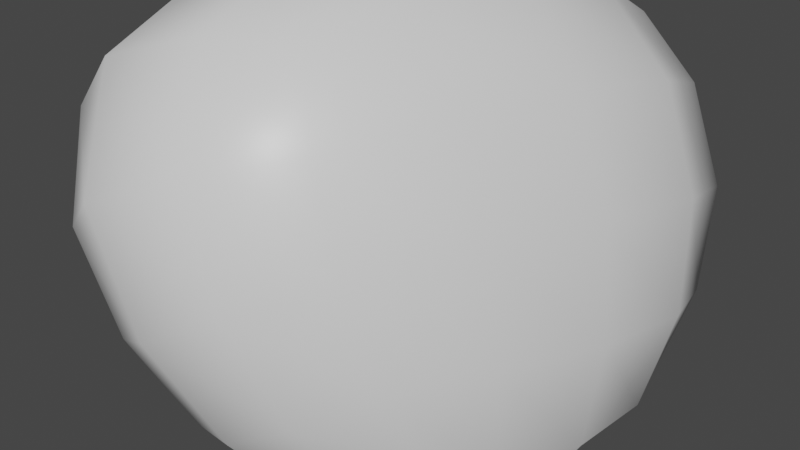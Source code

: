 # Source: Rock1.blend  (saved by Blender 2.93.21; exported with 4.5.12 LTS)
import bpy
from mathutils import Matrix  # noqa: F401  (used for matrix-valued properties, if any)

bpy.ops.wm.read_factory_settings(use_empty=True)
scene = bpy.context.scene
scene.name = 'Scene'

# ---- collections
col_collection = bpy.data.collections.new('Collection'); scene.collection.children.link(col_collection)

# ---- materials (node trees are filled in below, after node groups)
mat_material = bpy.data.materials.new('Material')
mat_material.alpha_threshold = 0.0
mat_material.use_transparent_shadow = False
mat_material.line_color = (0.0, 0.0, 0.0, 1.0)

# ---- material node trees
mat_material.use_nodes = True; mat_material.node_tree.nodes.clear()
_N = mat_material.node_tree.nodes; _L = mat_material.node_tree.links
n0 = _N.new('ShaderNodeOutputMaterial'); n0.name = 'Material Output'; n0.location = (300, 300)
n1 = _N.new('ShaderNodeBsdfPrincipled'); n1.name = 'Principled BSDF'; n1.location = (10, 300)
n1.distribution = 'GGX'
n1.subsurface_method = 'BURLEY'
n1.inputs[2].default_value = 0.4
n1.inputs[3].default_value = 1.45
n1.inputs[27].default_value = (0.0, 0.0, 0.0, 1.0)
n1.inputs[28].default_value = 1.0
_L.new(n1.outputs[0], n0.inputs[0])
n0.is_active_output = True

# ---- world
world_world = bpy.data.worlds.new('World'); scene.world = world_world
world_world.use_nodes = True; world_world.node_tree.nodes.clear()
_N = world_world.node_tree.nodes; _L = world_world.node_tree.links
n0 = _N.new('ShaderNodeOutputWorld'); n0.name = 'World Output'; n0.location = (300, 300)
n1 = _N.new('ShaderNodeBackground'); n1.name = 'Background'; n1.location = (10, 300)
n1.inputs[0].default_value = (0.05088, 0.05088, 0.05088, 1.0)
_L.new(n1.outputs[0], n0.inputs[0])
n0.is_active_output = True
world_world.color = (0.05088, 0.05088, 0.05088)
world_world.use_sun_shadow = False
world_world.sun_shadow_jitter_overblur = 0.0

# ---- meshes
me_cube = bpy.data.meshes.new('Cube')
me_cube.from_pydata([(1.748, 4.523, 2.484), (1.0, 1.0, -1.0), (-1.484, -3.287, 3.707), (1.0, -1.0, -1.0), (-3.301, 1.0, 1.0), (-1.0, 1.0, -1.0), (-1.667, -1.819, 1.561), (-1.0, -1.0, -1.0)], [], [(0, 4, 6, 2), (3, 2, 6, 7), (7, 6, 4, 5), (5, 1, 3, 7), (1, 0, 2, 3), (5, 4, 0, 1)])
me_cube.polygons.foreach_set('use_smooth', [True] * 6)
_uv = me_cube.uv_layers.new(name='UVMap')
_uv.uv.foreach_set('vector', [0.625, 0.5, 0.875, 0.5, 0.875, 0.75, 0.625, 0.75, 0.375, 0.75, 0.625, 0.75, 0.625, 1.0, 0.375, 1.0, 0.375, 0.0, 0.625, 0.0, 0.625, 0.25, 0.375, 0.25, 0.125, 0.5, 0.375, 0.5, 0.375, 0.75, 0.125, 0.75, 0.375, 0.5, 0.625, 0.5, 0.625, 0.75, 0.375, 0.75, 0.375, 0.25, 0.625, 0.25, 0.625, 0.5, 0.375, 0.5])
me_cube.materials.append(mat_material)
me_cube.use_remesh_preserve_volume = False
me_cube.use_remesh_preserve_attributes = False
me_cube.use_mirror_vertex_groups = False
me_cube.update()

# ---- objects
ob_rock = bpy.data.objects.new('Rock', me_cube)

# ---- transforms, parenting, visibility, modifiers, constraints
ob_rock.location = (0.0, 0.0, 0.0)
ob_rock.scale = (1.846, 1.846, 1.846)
ob_rock.lock_rotations_4d = False
ob_rock.empty_display_type = 'ARROWS'
ob_rock.lineart.crease_threshold = 0.0
_m = ob_rock.modifiers.new('Subdivision', 'SUBSURF')
_m.levels = 4
_m = ob_rock.modifiers.new('Displace', 'DISPLACE')
_m.strength = 0.9

# ---- collection membership
col_collection.objects.link(ob_rock)

# ---- scene / render settings (as saved in the file)
scene.frame_start = 1; scene.frame_end = 250; scene.frame_set(1)
scene.render.engine = 'BLENDER_EEVEE_NEXT'
scene.cycles.use_denoising = False
scene.cycles.samples = 128
scene.cycles.sampling_pattern = 'TABULATED_SOBOL'
scene.cycles.use_adaptive_sampling = False
scene.cycles.use_light_tree = False
scene.view_settings.view_transform = 'Filmic'
bpy.context.view_layer.update()

# ---- added for rendering (the .blend has no active camera and no usable light): camera, sun
cam_auto = bpy.data.cameras.new('AutoCamera')
cam_auto.lens = 50.0
cam_auto.sensor_width = 36.0
cam_auto.clip_end = 1000.0
ob_auto_camera = bpy.data.objects.new('AutoCamera', cam_auto)
scene.collection.objects.link(ob_auto_camera)
ob_auto_camera.location = (6.40759, -8.93639, 7.25049)
ob_auto_camera.rotation_euler = (1.09748, -7.21219e-08, 0.694738)
scene.camera = ob_auto_camera
light_auto_sun = bpy.data.lights.new('AutoSun', 'SUN')
light_auto_sun.energy = 3.0
light_auto_sun.angle = 0.0523599
ob_auto_sun = bpy.data.objects.new('AutoSun', light_auto_sun)
scene.collection.objects.link(ob_auto_sun)
ob_auto_sun.rotation_euler = (0.872665, 0.174533, 0.523599)
bpy.context.view_layer.update()
